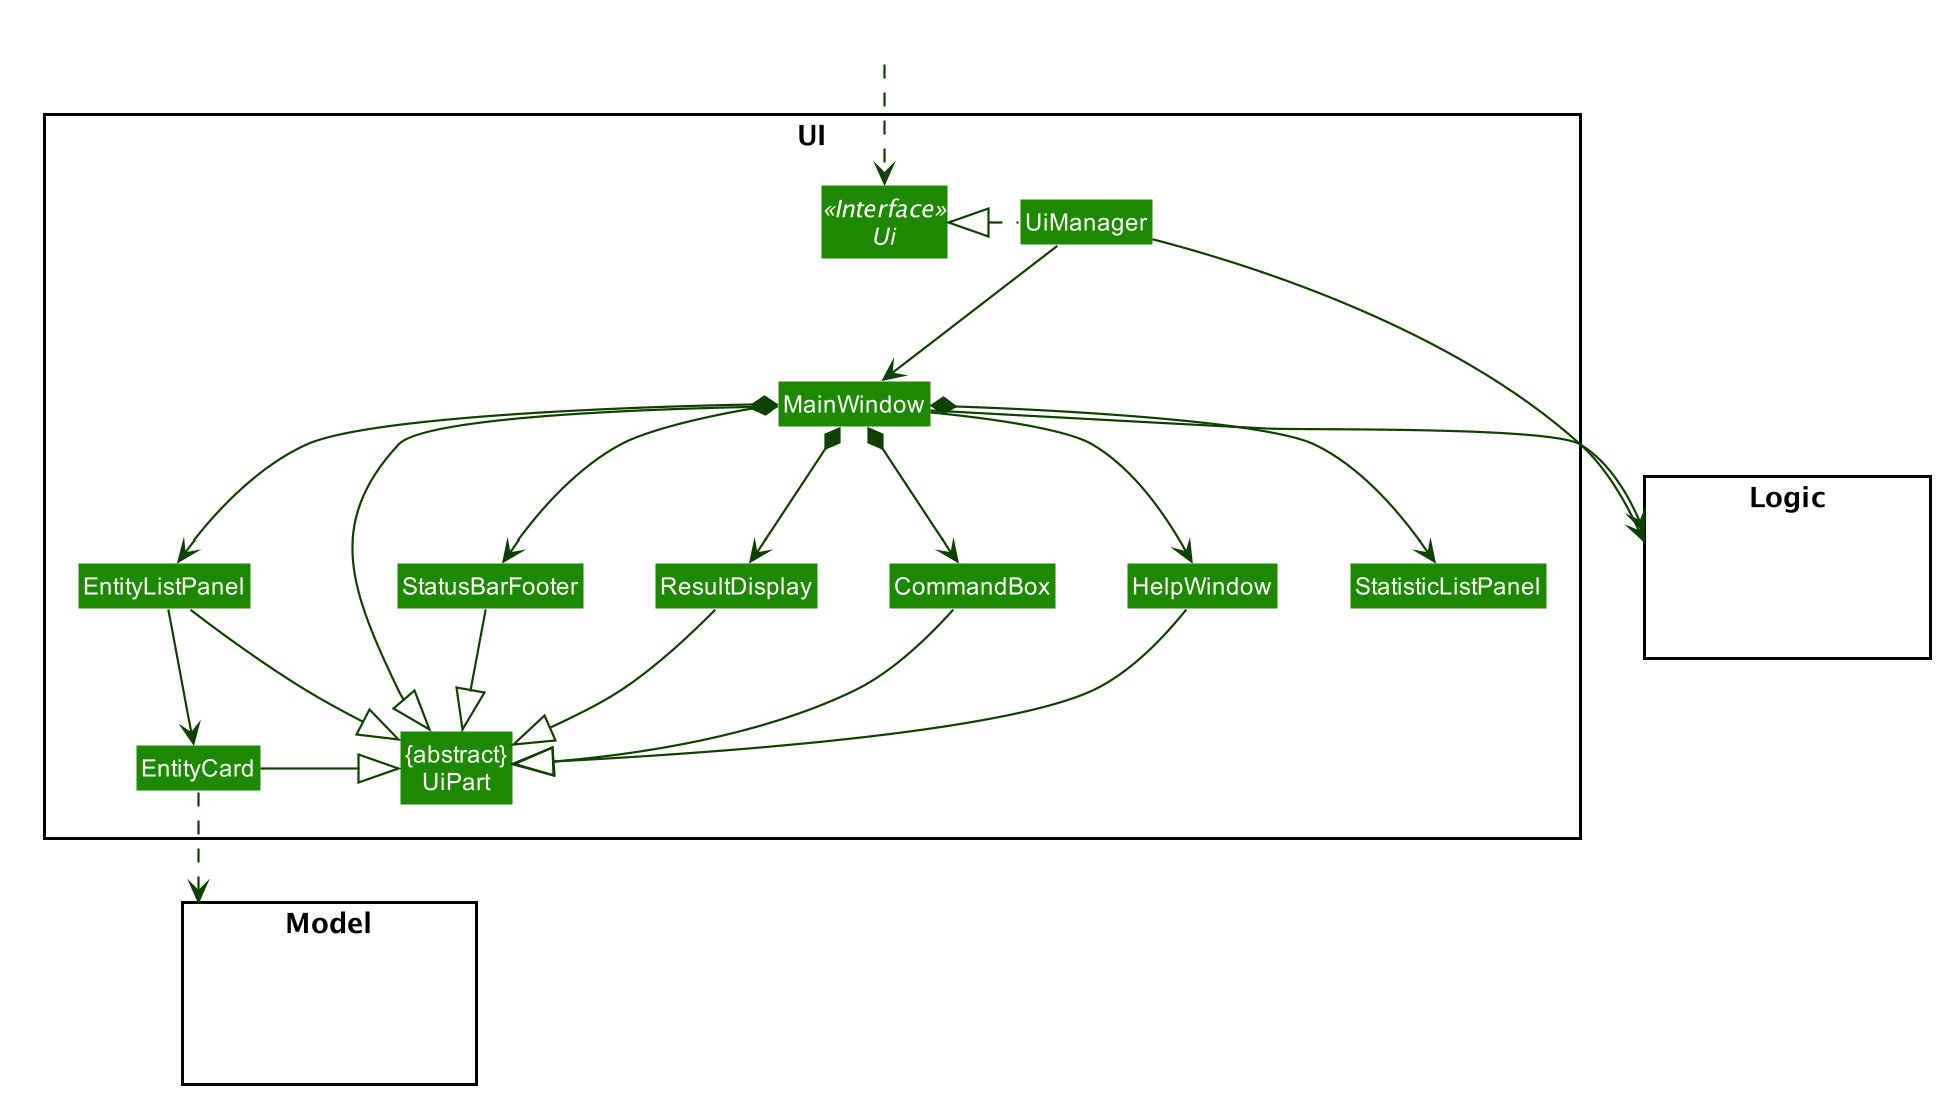

The diagram above was rendered by PlantUML. Its source (embedded in the PNG):
@startuml












skinparam BackgroundColor #FFFFFFF

skinparam Shadowing false

skinparam Class {
    FontColor #FFFFFF
    BorderThickness 1
    BorderColor #FFFFFF
    StereotypeFontColor #FFFFFF
    FontName Arial
}

skinparam Actor {
    BorderColor #000000
    Color #000000
    FontName Arial
}

skinparam Sequence {
    MessageAlign center
    BoxFontSize 15
    BoxPadding 0
    BoxFontColor #FFFFFF
    FontName Arial
}

skinparam Participant {
    FontColor #FFFFFFF
    Padding 20
}

skinparam MinClassWidth 50
skinparam ParticipantPadding 10
skinparam Shadowing false
skinparam DefaultTextAlignment center
skinparam packageStyle Rectangle

hide footbox
hide members
hide circle
skinparam arrowThickness 1.1
skinparam arrowColor #0E4100
skinparam classBackgroundColor #1D8900

package UI <<Rectangle>>{
Interface Ui <<Interface>>
Class "{abstract}\nUiPart" as UiPart
Class UiManager
Class MainWindow
Class EntityListPanel
Class HelpWindow
Class ResultDisplay
Class StatusBarFooter
Class CommandBox
Class StatisticListPanel
Class EntityCard
}

package Model <<Rectangle>> {
Class HiddenModel #FFFFFF
}

package Logic <<Rectangle>> {
Class HiddenLogic #FFFFFF
}

Class HiddenOutside #FFFFFF
HiddenOutside ..> Ui

UiManager .left.|> Ui
UiManager -down-> MainWindow
MainWindow --> HelpWindow
MainWindow *-down-> StatusBarFooter
MainWindow *-down-> CommandBox
MainWindow *-down-> ResultDisplay

MainWindow *-down-> EntityListPanel
MainWindow *-down-> StatisticListPanel




EntityListPanel -right[hidden] StatusBarFooter

EntityListPanel -down-> EntityCard

EntityCard ..> Model
MainWindow -left-|> UiPart

ResultDisplay --|> UiPart
CommandBox --|> UiPart

StatusBarFooter -|> UiPart
HelpWindow -down-|> UiPart
EntityListPanel --|> UiPart
EntityCard-|> UiPart

UiManager --> Logic
MainWindow --> Logic


HelpWindow -[hidden]left- CommandBox
CommandBox -[hidden]left- ResultDisplay
ResultDisplay -[hidden]left- StatusBarFooter

MainWindow -[hidden]-|> UiPart
@enduml